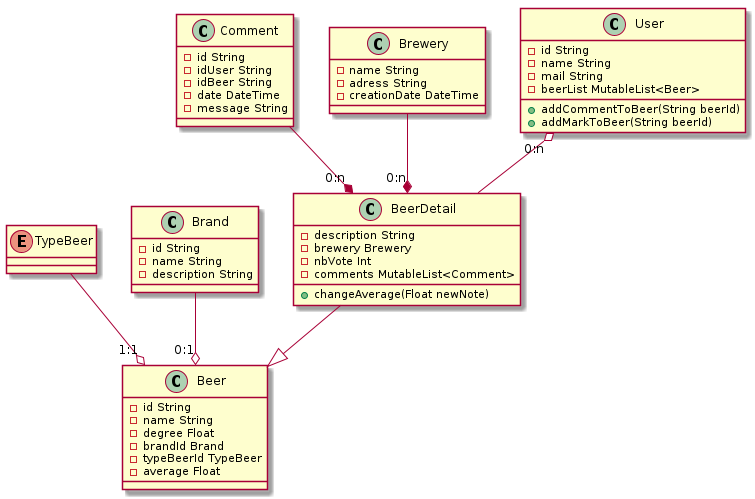

The diagram above was rendered by PlantUML. Its source (embedded in the PNG):
@startuml Schema Objet

class BeerDetail{
    - description String
    - brewery Brewery
    - nbVote Int
    - comments MutableList<Comment>
    + changeAverage(Float newNote)
}

class Beer{
    - id String
    - name String
    - degree Float
    - brandId Brand
    - typeBeerId TypeBeer
    - average Float
}


enum TypeBeer

class Brand {
    - id String
    - name String
    - description String
}

class Comment {
    - id String
    - idUser String
    - idBeer String
    - date DateTime
    - message String
}

class Brewery {
    - name String
    - adress String
    - creationDate DateTime
}

class User {
    - id String
    - name String
    - mail String
    - beerList MutableList<Beer>
    + addCommentToBeer(String beerId)
    + addMarkToBeer(String beerId)
}

BeerDetail --|> Beer

Brewery --* "0:n" BeerDetail
Comment --* "0:n" BeerDetail
User "0:n" o-- BeerDetail

TypeBeer --o "1:1" Beer
Brand --o "0:1" Beer

@enduml